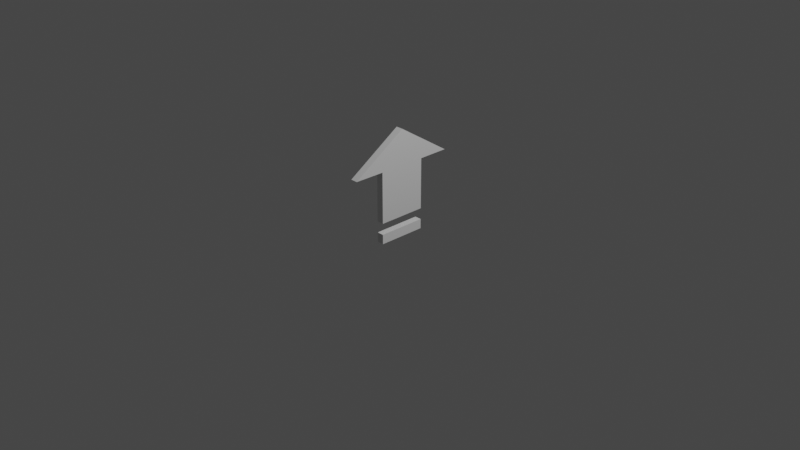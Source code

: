 # Source: Arrow.blend  (saved by Blender 3.3.6; exported with 4.5.12 LTS)
import bpy
from mathutils import Matrix  # noqa: F401  (used for matrix-valued properties, if any)

bpy.ops.wm.read_factory_settings(use_empty=True)
scene = bpy.context.scene
scene.name = 'Scene'

# ---- collections
col_collection = bpy.data.collections.new('Collection'); scene.collection.children.link(col_collection)
col_arrow = bpy.data.collections.new('Arrow'); scene.collection.children.link(col_arrow)

# ---- materials (node trees are filled in below, after node groups)
mat_material = bpy.data.materials.new('Material')
mat_material.alpha_threshold = 0.0
mat_material.use_transparent_shadow = False
mat_material.roughness = 0.5
mat_material.line_color = (0.0, 0.0, 0.0, 1.0)

# ---- material node trees
mat_material.use_nodes = True; mat_material.node_tree.nodes.clear()
_N = mat_material.node_tree.nodes; _L = mat_material.node_tree.links
n0 = _N.new('ShaderNodeOutputMaterial'); n0.name = 'Material Output'; n0.location = (300, 300)
n1 = _N.new('ShaderNodeBsdfPrincipled'); n1.name = 'Principled BSDF'; n1.location = (10, 300)
n1.distribution = 'GGX'
n1.subsurface_method = 'RANDOM_WALK_SKIN'
n1.inputs[3].default_value = 1.45
n1.inputs[27].default_value = (0.0, 0.0, 0.0, 1.0)
n1.inputs[28].default_value = 1.0
_L.new(n1.outputs[0], n0.inputs[0])
n0.is_active_output = True

# ---- world
world_world = bpy.data.worlds.new('World'); scene.world = world_world
world_world.use_nodes = True; world_world.node_tree.nodes.clear()
_N = world_world.node_tree.nodes; _L = world_world.node_tree.links
n0 = _N.new('ShaderNodeOutputWorld'); n0.name = 'World Output'; n0.location = (300, 300)
n1 = _N.new('ShaderNodeBackground'); n1.name = 'Background'; n1.location = (10, 300)
n1.inputs[0].default_value = (0.05088, 0.05088, 0.05088, 1.0)
_L.new(n1.outputs[0], n0.inputs[0])
n0.is_active_output = True
world_world.color = (0.05088, 0.05088, 0.05088)
world_world.use_sun_shadow = False
world_world.sun_shadow_jitter_overblur = 0.0

# ---- cameras
cam_camera = bpy.data.cameras.new('Camera')
cam_camera.clip_end = 100.0
cam_camera.ortho_scale = 7.314

# ---- lights
light_light = bpy.data.lights.new('Light', 'POINT')
light_light.transmission_factor = 0.0
light_light.energy = 1000.0
light_light.shadow_soft_size = 0.1
light_light.shadow_maximum_resolution = 0.006
light_light.use_absolute_resolution = True

# ---- meshes
me_cube = bpy.data.meshes.new('Cube')
me_cube.from_pydata([(0.04262, -2.083e-05, 0.9875), (0.04262, -0.2626, 0.04623), (0.04262, -0.5953, 0.6044), (0.04262, -0.2628, 0.6016), (-0.03522, -2.083e-05, 0.9875), (-0.03522, -0.2626, 0.04623), (-0.03522, -0.5953, 0.6044), (-0.03522, -0.2628, 0.6016), (0.04262, 0.0003454, 0.04623), (-0.03522, -2.083e-05, 0.9875), (-0.03522, -0.2626, 0.04623), (-0.03082, -1.382e-05, 0.04671)], [(4, 9), (10, 5)], [(0, 4, 6, 2), (3, 2, 6, 7), (7, 6, 9, 11, 10), (5, 1, 3, 7), (1, 8, 0, 2, 3), (1, 10, 11, 8)])
_uv = me_cube.uv_layers.new(name='UVMap')
_uv.uv.foreach_set('vector', [0.625, 0.5, 0.875, 0.5, 0.875, 0.75, 0.625, 0.75, 0.375, 0.75, 0.625, 0.75, 0.625, 1.0, 0.375, 1.0, 0.375, 1.0, 0.625, 1.0, 0.0, 0.0, 0.0, 0.0, 0.0, 0.0, 0.125, 0.5, 0.375, 0.5, 0.375, 0.75, 0.125, 0.75, 0.375, 0.5, 0.0, 0.0, 0.625, 0.5, 0.625, 0.75, 0.375, 0.75, 0.375, 0.5, 0.0, 0.0, 0.0, 0.0, 0.0, 0.0])
me_cube.materials.append(mat_material)
me_cube.use_mirror_vertex_groups = False
me_cube.update()
me_cube_001 = bpy.data.meshes.new('Cube.001')
me_cube_001.from_pydata([(-0.1965, -1.744, -1.0), (-0.1965, -1.744, -0.3798), (-0.1965, 1.362, -1.0), (-0.1965, 1.362, -0.3798), (0.2533, -1.744, -1.0), (0.2533, -1.744, -0.3798), (0.2533, 1.362, -1.0), (0.2533, 1.362, -0.3798)], [], [(0, 1, 3, 2), (2, 3, 7, 6), (6, 7, 5, 4), (4, 5, 1, 0), (2, 6, 4, 0), (7, 3, 1, 5)])
_uv = me_cube_001.uv_layers.new(name='UVMap')
_uv.uv.foreach_set('vector', [0.375, 0.0, 0.625, 0.0, 0.625, 0.25, 0.375, 0.25, 0.375, 0.25, 0.625, 0.25, 0.625, 0.5, 0.375, 0.5, 0.375, 0.5, 0.625, 0.5, 0.625, 0.75, 0.375, 0.75, 0.375, 0.75, 0.625, 0.75, 0.625, 1.0, 0.375, 1.0, 0.125, 0.5, 0.375, 0.5, 0.375, 0.75, 0.125, 0.75, 0.625, 0.5, 0.875, 0.5, 0.875, 0.75, 0.625, 0.75])
me_cube_001.update()

# ---- objects
ob_light = bpy.data.objects.new('Light', light_light)
ob_camera = bpy.data.objects.new('Camera', cam_camera)
ob_empty = bpy.data.objects.new('Empty', None)
ob_arrow = bpy.data.objects.new('Arrow', me_cube)
ob_arrow_bottom = bpy.data.objects.new('Arrow Bottom', me_cube_001)

# ---- transforms, parenting, visibility, modifiers, constraints
ob_light.location = (4.076, 1.005, 5.904)
ob_light.rotation_euler = (0.6503, 0.05522, 1.866)
ob_light.lock_rotations_4d = False
ob_light.empty_display_type = 'ARROWS'
ob_light.color = (0.0, 0.0, 0.0, 0.0)
ob_light.lineart.crease_threshold = 0.0
ob_camera.location = (7.359, -6.926, 4.958)
ob_camera.rotation_euler = (1.109, 0.0, 0.8149)
ob_camera.lock_rotations_4d = False
ob_camera.empty_display_type = 'ARROWS'
ob_camera.color = (0.0, 0.0, 0.0, 0.0)
ob_camera.display_type = 'WIRE'
ob_camera.lineart.crease_threshold = 0.0
ob_empty.location = (0.0, 0.0, 0.0)
ob_arrow.location = (0.0, 0.0, 0.0)
ob_arrow.lock_rotations_4d = False
ob_arrow.empty_display_type = 'ARROWS'
ob_arrow.lineart.crease_threshold = 0.0
_m = ob_arrow.modifiers.new('Mirror', 'MIRROR')
_m.use_axis = (False, True, False)
_m.mirror_object = ob_empty
ob_arrow_bottom.location = (-0.0008748, 0.03237, -0.01248)
ob_arrow_bottom.scale = (0.1691, 0.1691, 0.1691)

# ---- collection membership
col_collection.objects.link(ob_light)
col_collection.objects.link(ob_camera)
col_collection.objects.link(ob_empty)
col_arrow.objects.link(ob_arrow)
col_arrow.objects.link(ob_arrow_bottom)

# ---- scene / render settings (as saved in the file)
scene.camera = ob_camera
scene.frame_start = 1; scene.frame_end = 250; scene.frame_set(1)
scene.render.engine = 'BLENDER_EEVEE_NEXT'
scene.cycles.sampling_pattern = 'TABULATED_SOBOL'
scene.cycles.use_light_tree = False
scene.view_settings.view_transform = 'Filmic'
bpy.context.view_layer.update()
